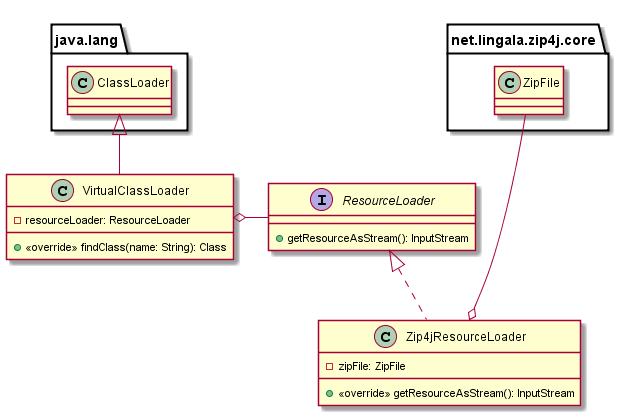

The diagram above was rendered by PlantUML. Its source (embedded in the PNG):
@startuml

interface ResourceLoader {
+getResourceAsStream(): InputStream
}

ResourceLoader <|.. Zip4jResourceLoader
class Zip4jResourceLoader {
-zipFile: ZipFile
+ <<override>> getResourceAsStream(): InputStream
}
Zip4jResourceLoader o---u net.lingala.zip4j.core.ZipFile

java.lang.ClassLoader <|- VirtualClassLoader
class VirtualClassLoader {
- resourceLoader: ResourceLoader
+ <<override>> findClass(name: String): Class
}
VirtualClassLoader o- ResourceLoader

@enduml